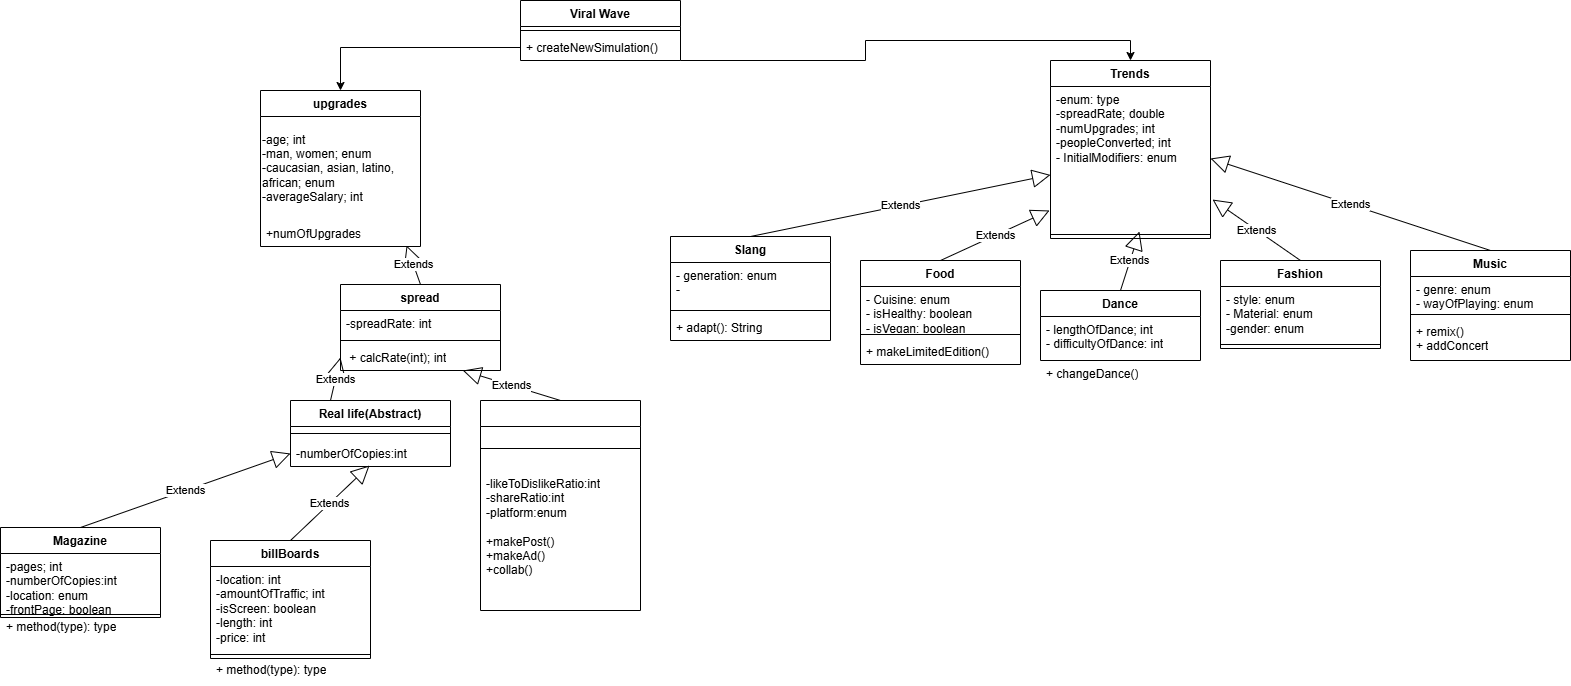

The diagram above was exported from draw.io. Its source (the exported page's mxGraphModel, read from the mxfile embedded in the PNG):
<mxGraphModel dx="1868" dy="1769" grid="1" gridSize="10" guides="1" tooltips="1" connect="1" arrows="1" fold="1" page="1" pageScale="1" pageWidth="850" pageHeight="1100" math="0" shadow="0">
  <root>
    <mxCell id="0" />
    <mxCell id="1" parent="0" />
    <mxCell id="pl0MzwOkIgg34zQqI0X9-5" value="Trends" style="swimlane;fontStyle=1;align=center;verticalAlign=top;childLayout=stackLayout;horizontal=1;startSize=26;horizontalStack=0;resizeParent=1;resizeParentMax=0;resizeLast=0;collapsible=1;marginBottom=0;whiteSpace=wrap;html=1;" parent="1" vertex="1">
      <mxGeometry x="880" y="40" width="160" height="178" as="geometry" />
    </mxCell>
    <mxCell id="pl0MzwOkIgg34zQqI0X9-6" value="-enum: type&lt;div&gt;-spreadRate; double&lt;/div&gt;&lt;div&gt;-numUpgrades; int&lt;/div&gt;&lt;div&gt;-peopleConverted; int&lt;/div&gt;&lt;div&gt;- InitialModifiers: enum&lt;br&gt;&lt;/div&gt;&lt;div&gt;&lt;br&gt;&lt;/div&gt;" style="text;strokeColor=none;fillColor=none;align=left;verticalAlign=top;spacingLeft=4;spacingRight=4;overflow=hidden;rotatable=0;points=[[0,0.5],[1,0.5]];portConstraint=eastwest;whiteSpace=wrap;html=1;" parent="pl0MzwOkIgg34zQqI0X9-5" vertex="1">
      <mxGeometry y="26" width="160" height="144" as="geometry" />
    </mxCell>
    <mxCell id="pl0MzwOkIgg34zQqI0X9-7" value="" style="line;strokeWidth=1;fillColor=none;align=left;verticalAlign=middle;spacingTop=-1;spacingLeft=3;spacingRight=3;rotatable=0;labelPosition=right;points=[];portConstraint=eastwest;strokeColor=inherit;" parent="pl0MzwOkIgg34zQqI0X9-5" vertex="1">
      <mxGeometry y="170" width="160" height="8" as="geometry" />
    </mxCell>
    <mxCell id="pl0MzwOkIgg34zQqI0X9-14" value="Fashion" style="swimlane;fontStyle=1;align=center;verticalAlign=top;childLayout=stackLayout;horizontal=1;startSize=26;horizontalStack=0;resizeParent=1;resizeParentMax=0;resizeLast=0;collapsible=1;marginBottom=0;whiteSpace=wrap;html=1;" parent="1" vertex="1">
      <mxGeometry x="1050" y="240" width="160" height="88" as="geometry" />
    </mxCell>
    <mxCell id="pl0MzwOkIgg34zQqI0X9-15" value="- style: enum&lt;div&gt;- Material: enum&lt;/div&gt;&lt;div&gt;-gender: enum&lt;/div&gt;" style="text;strokeColor=none;fillColor=none;align=left;verticalAlign=top;spacingLeft=4;spacingRight=4;overflow=hidden;rotatable=0;points=[[0,0.5],[1,0.5]];portConstraint=eastwest;whiteSpace=wrap;html=1;" parent="pl0MzwOkIgg34zQqI0X9-14" vertex="1">
      <mxGeometry y="26" width="160" height="54" as="geometry" />
    </mxCell>
    <mxCell id="pl0MzwOkIgg34zQqI0X9-16" value="" style="line;strokeWidth=1;fillColor=none;align=left;verticalAlign=middle;spacingTop=-1;spacingLeft=3;spacingRight=3;rotatable=0;labelPosition=right;points=[];portConstraint=eastwest;strokeColor=inherit;" parent="pl0MzwOkIgg34zQqI0X9-14" vertex="1">
      <mxGeometry y="80" width="160" height="8" as="geometry" />
    </mxCell>
    <mxCell id="pl0MzwOkIgg34zQqI0X9-18" value="Food" style="swimlane;fontStyle=1;align=center;verticalAlign=top;childLayout=stackLayout;horizontal=1;startSize=26;horizontalStack=0;resizeParent=1;resizeParentMax=0;resizeLast=0;collapsible=1;marginBottom=0;whiteSpace=wrap;html=1;" parent="1" vertex="1">
      <mxGeometry x="690" y="240" width="160" height="104" as="geometry" />
    </mxCell>
    <mxCell id="pl0MzwOkIgg34zQqI0X9-19" value="&lt;div&gt;- Cuisine: enum&lt;/div&gt;&lt;div&gt;- isHealthy: boolean&lt;br&gt;&lt;div&gt;- isVegan: boolean&lt;/div&gt;&lt;/div&gt;&lt;div&gt;- hasProtein: boolean&lt;/div&gt;" style="text;strokeColor=none;fillColor=none;align=left;verticalAlign=top;spacingLeft=4;spacingRight=4;overflow=hidden;rotatable=0;points=[[0,0.5],[1,0.5]];portConstraint=eastwest;whiteSpace=wrap;html=1;" parent="pl0MzwOkIgg34zQqI0X9-18" vertex="1">
      <mxGeometry y="26" width="160" height="44" as="geometry" />
    </mxCell>
    <mxCell id="pl0MzwOkIgg34zQqI0X9-20" value="" style="line;strokeWidth=1;fillColor=none;align=left;verticalAlign=middle;spacingTop=-1;spacingLeft=3;spacingRight=3;rotatable=0;labelPosition=right;points=[];portConstraint=eastwest;strokeColor=inherit;" parent="pl0MzwOkIgg34zQqI0X9-18" vertex="1">
      <mxGeometry y="70" width="160" height="8" as="geometry" />
    </mxCell>
    <mxCell id="pl0MzwOkIgg34zQqI0X9-21" value="+ makeLimitedEdition()" style="text;strokeColor=none;fillColor=none;align=left;verticalAlign=top;spacingLeft=4;spacingRight=4;overflow=hidden;rotatable=0;points=[[0,0.5],[1,0.5]];portConstraint=eastwest;whiteSpace=wrap;html=1;" parent="pl0MzwOkIgg34zQqI0X9-18" vertex="1">
      <mxGeometry y="78" width="160" height="26" as="geometry" />
    </mxCell>
    <mxCell id="pl0MzwOkIgg34zQqI0X9-23" value="Dance" style="swimlane;fontStyle=1;align=center;verticalAlign=top;childLayout=stackLayout;horizontal=1;startSize=26;horizontalStack=0;resizeParent=1;resizeParentMax=0;resizeLast=0;collapsible=1;marginBottom=0;whiteSpace=wrap;html=1;" parent="1" vertex="1">
      <mxGeometry x="870" y="270" width="160" height="70" as="geometry" />
    </mxCell>
    <mxCell id="pl0MzwOkIgg34zQqI0X9-24" value="- lengthOfDance; int&lt;div&gt;- difficultyOfDance: int&lt;/div&gt;" style="text;strokeColor=none;fillColor=none;align=left;verticalAlign=top;spacingLeft=4;spacingRight=4;overflow=hidden;rotatable=0;points=[[0,0.5],[1,0.5]];portConstraint=eastwest;whiteSpace=wrap;html=1;" parent="pl0MzwOkIgg34zQqI0X9-23" vertex="1">
      <mxGeometry y="26" width="160" height="44" as="geometry" />
    </mxCell>
    <mxCell id="pl0MzwOkIgg34zQqI0X9-28" value="Extends" style="endArrow=block;endSize=16;endFill=0;html=1;rounded=0;entryX=-0.006;entryY=0.861;entryDx=0;entryDy=0;entryPerimeter=0;exitX=0.5;exitY=0;exitDx=0;exitDy=0;" parent="1" source="pl0MzwOkIgg34zQqI0X9-18" target="pl0MzwOkIgg34zQqI0X9-6" edge="1">
      <mxGeometry width="160" relative="1" as="geometry">
        <mxPoint x="740" y="220" as="sourcePoint" />
        <mxPoint x="900" y="220" as="targetPoint" />
      </mxGeometry>
    </mxCell>
    <mxCell id="pl0MzwOkIgg34zQqI0X9-29" value="Extends" style="endArrow=block;endSize=16;endFill=0;html=1;rounded=0;entryX=0.556;entryY=1.007;entryDx=0;entryDy=0;entryPerimeter=0;exitX=0.5;exitY=0;exitDx=0;exitDy=0;" parent="1" source="pl0MzwOkIgg34zQqI0X9-23" target="pl0MzwOkIgg34zQqI0X9-6" edge="1">
      <mxGeometry width="160" relative="1" as="geometry">
        <mxPoint x="870" y="310" as="sourcePoint" />
        <mxPoint x="1030" y="310" as="targetPoint" />
      </mxGeometry>
    </mxCell>
    <mxCell id="pl0MzwOkIgg34zQqI0X9-30" value="Extends" style="endArrow=block;endSize=16;endFill=0;html=1;rounded=0;entryX=1.013;entryY=0.785;entryDx=0;entryDy=0;entryPerimeter=0;exitX=0.5;exitY=0;exitDx=0;exitDy=0;" parent="1" target="pl0MzwOkIgg34zQqI0X9-6" edge="1">
      <mxGeometry width="160" relative="1" as="geometry">
        <mxPoint x="1130" y="240" as="sourcePoint" />
        <mxPoint x="1190" y="200" as="targetPoint" />
      </mxGeometry>
    </mxCell>
    <mxCell id="pl0MzwOkIgg34zQqI0X9-31" value="upgrades" style="swimlane;fontStyle=1;align=center;verticalAlign=top;childLayout=stackLayout;horizontal=1;startSize=26;horizontalStack=0;resizeParent=1;resizeParentMax=0;resizeLast=0;collapsible=1;marginBottom=0;whiteSpace=wrap;html=1;" parent="1" vertex="1">
      <mxGeometry x="90" y="70" width="160" height="156" as="geometry" />
    </mxCell>
    <mxCell id="5Ifjruar0XOg7K9GVX_--15" value="-age; int&lt;div&gt;-man, women; enum&lt;/div&gt;&lt;div&gt;-caucasian, asian, latino, african; enum&lt;/div&gt;&lt;div&gt;-averageSalary; int&lt;/div&gt;" style="text;html=1;align=left;verticalAlign=middle;whiteSpace=wrap;rounded=0;" parent="pl0MzwOkIgg34zQqI0X9-31" vertex="1">
      <mxGeometry y="26" width="160" height="104" as="geometry" />
    </mxCell>
    <mxCell id="pl0MzwOkIgg34zQqI0X9-34" value="+numOfUpgrades" style="text;strokeColor=none;fillColor=none;align=left;verticalAlign=top;spacingLeft=4;spacingRight=4;overflow=hidden;rotatable=0;points=[[0,0.5],[1,0.5]];portConstraint=eastwest;whiteSpace=wrap;html=1;" parent="pl0MzwOkIgg34zQqI0X9-31" vertex="1">
      <mxGeometry y="130" width="160" height="26" as="geometry" />
    </mxCell>
    <mxCell id="pl0MzwOkIgg34zQqI0X9-40" value="spread" style="swimlane;fontStyle=1;align=center;verticalAlign=top;childLayout=stackLayout;horizontal=1;startSize=26;horizontalStack=0;resizeParent=1;resizeParentMax=0;resizeLast=0;collapsible=1;marginBottom=0;whiteSpace=wrap;html=1;" parent="1" vertex="1">
      <mxGeometry x="170" y="264" width="160" height="86" as="geometry" />
    </mxCell>
    <mxCell id="pl0MzwOkIgg34zQqI0X9-41" value="-spreadRate: int&amp;nbsp;" style="text;strokeColor=none;fillColor=none;align=left;verticalAlign=top;spacingLeft=4;spacingRight=4;overflow=hidden;rotatable=0;points=[[0,0.5],[1,0.5]];portConstraint=eastwest;whiteSpace=wrap;html=1;" parent="pl0MzwOkIgg34zQqI0X9-40" vertex="1">
      <mxGeometry y="26" width="160" height="26" as="geometry" />
    </mxCell>
    <mxCell id="pl0MzwOkIgg34zQqI0X9-42" value="" style="line;strokeWidth=1;fillColor=none;align=left;verticalAlign=middle;spacingTop=-1;spacingLeft=3;spacingRight=3;rotatable=0;labelPosition=right;points=[];portConstraint=eastwest;strokeColor=inherit;" parent="pl0MzwOkIgg34zQqI0X9-40" vertex="1">
      <mxGeometry y="52" width="160" height="8" as="geometry" />
    </mxCell>
    <mxCell id="pl0MzwOkIgg34zQqI0X9-43" value="&amp;nbsp;+ calcRate(int); int" style="text;strokeColor=none;fillColor=none;align=left;verticalAlign=top;spacingLeft=4;spacingRight=4;overflow=hidden;rotatable=0;points=[[0,0.5],[1,0.5]];portConstraint=eastwest;whiteSpace=wrap;html=1;" parent="pl0MzwOkIgg34zQqI0X9-40" vertex="1">
      <mxGeometry y="60" width="160" height="26" as="geometry" />
    </mxCell>
    <mxCell id="pl0MzwOkIgg34zQqI0X9-44" value="Extends" style="endArrow=block;endSize=16;endFill=0;html=1;rounded=0;entryX=0.913;entryY=0.962;entryDx=0;entryDy=0;entryPerimeter=0;exitX=0.5;exitY=0;exitDx=0;exitDy=0;" parent="1" source="pl0MzwOkIgg34zQqI0X9-40" target="pl0MzwOkIgg34zQqI0X9-34" edge="1">
      <mxGeometry width="160" relative="1" as="geometry">
        <mxPoint x="500" y="420" as="sourcePoint" />
        <mxPoint x="660" y="420" as="targetPoint" />
      </mxGeometry>
    </mxCell>
    <mxCell id="pl0MzwOkIgg34zQqI0X9-45" value="" style="swimlane;fontStyle=1;align=center;verticalAlign=top;childLayout=stackLayout;horizontal=1;startSize=26;horizontalStack=0;resizeParent=1;resizeParentMax=0;resizeLast=0;collapsible=1;marginBottom=0;whiteSpace=wrap;html=1;" parent="1" vertex="1">
      <mxGeometry x="310" y="380" width="160" height="210" as="geometry" />
    </mxCell>
    <mxCell id="pl0MzwOkIgg34zQqI0X9-47" value="" style="line;strokeWidth=1;fillColor=none;align=left;verticalAlign=middle;spacingTop=-1;spacingLeft=3;spacingRight=3;rotatable=0;labelPosition=right;points=[];portConstraint=eastwest;strokeColor=inherit;" parent="pl0MzwOkIgg34zQqI0X9-45" vertex="1">
      <mxGeometry y="26" width="160" height="44" as="geometry" />
    </mxCell>
    <mxCell id="pl0MzwOkIgg34zQqI0X9-48" value="&lt;div&gt;-likeToDislikeRatio:int&lt;/div&gt;&lt;div&gt;-shareRatio:int&lt;/div&gt;&lt;div&gt;-platform:enum&lt;/div&gt;&lt;div&gt;&lt;br&gt;&lt;/div&gt;+makePost()&lt;div&gt;+makeAd()&lt;/div&gt;&lt;div&gt;+collab()&lt;/div&gt;" style="text;strokeColor=none;fillColor=none;align=left;verticalAlign=top;spacingLeft=4;spacingRight=4;overflow=hidden;rotatable=0;points=[[0,0.5],[1,0.5]];portConstraint=eastwest;whiteSpace=wrap;html=1;" parent="pl0MzwOkIgg34zQqI0X9-45" vertex="1">
      <mxGeometry y="70" width="160" height="140" as="geometry" />
    </mxCell>
    <mxCell id="pl0MzwOkIgg34zQqI0X9-49" value="Real life(Abstract)" style="swimlane;fontStyle=1;align=center;verticalAlign=top;childLayout=stackLayout;horizontal=1;startSize=26;horizontalStack=0;resizeParent=1;resizeParentMax=0;resizeLast=0;collapsible=1;marginBottom=0;whiteSpace=wrap;html=1;" parent="1" vertex="1">
      <mxGeometry x="120" y="380" width="160" height="66" as="geometry" />
    </mxCell>
    <mxCell id="pl0MzwOkIgg34zQqI0X9-51" value="" style="line;strokeWidth=1;fillColor=none;align=left;verticalAlign=middle;spacingTop=-1;spacingLeft=3;spacingRight=3;rotatable=0;labelPosition=right;points=[];portConstraint=eastwest;strokeColor=inherit;" parent="pl0MzwOkIgg34zQqI0X9-49" vertex="1">
      <mxGeometry y="26" width="160" height="14" as="geometry" />
    </mxCell>
    <mxCell id="pl0MzwOkIgg34zQqI0X9-52" value="-numberOfCopies:int" style="text;strokeColor=none;fillColor=none;align=left;verticalAlign=top;spacingLeft=4;spacingRight=4;overflow=hidden;rotatable=0;points=[[0,0.5],[1,0.5]];portConstraint=eastwest;whiteSpace=wrap;html=1;" parent="pl0MzwOkIgg34zQqI0X9-49" vertex="1">
      <mxGeometry y="40" width="160" height="26" as="geometry" />
    </mxCell>
    <mxCell id="pl0MzwOkIgg34zQqI0X9-72" value="Music" style="swimlane;fontStyle=1;align=center;verticalAlign=top;childLayout=stackLayout;horizontal=1;startSize=26;horizontalStack=0;resizeParent=1;resizeParentMax=0;resizeLast=0;collapsible=1;marginBottom=0;whiteSpace=wrap;html=1;" parent="1" vertex="1">
      <mxGeometry x="1240" y="230" width="160" height="110" as="geometry" />
    </mxCell>
    <mxCell id="pl0MzwOkIgg34zQqI0X9-73" value="- genre: enum&lt;div&gt;- wayOfPlaying: enum&lt;/div&gt;" style="text;strokeColor=none;fillColor=none;align=left;verticalAlign=top;spacingLeft=4;spacingRight=4;overflow=hidden;rotatable=0;points=[[0,0.5],[1,0.5]];portConstraint=eastwest;whiteSpace=wrap;html=1;" parent="pl0MzwOkIgg34zQqI0X9-72" vertex="1">
      <mxGeometry y="26" width="160" height="34" as="geometry" />
    </mxCell>
    <mxCell id="pl0MzwOkIgg34zQqI0X9-74" value="" style="line;strokeWidth=1;fillColor=none;align=left;verticalAlign=middle;spacingTop=-1;spacingLeft=3;spacingRight=3;rotatable=0;labelPosition=right;points=[];portConstraint=eastwest;strokeColor=inherit;" parent="pl0MzwOkIgg34zQqI0X9-72" vertex="1">
      <mxGeometry y="60" width="160" height="8" as="geometry" />
    </mxCell>
    <mxCell id="pl0MzwOkIgg34zQqI0X9-75" value="+ remix()&lt;div&gt;+ addConcert&lt;/div&gt;" style="text;strokeColor=none;fillColor=none;align=left;verticalAlign=top;spacingLeft=4;spacingRight=4;overflow=hidden;rotatable=0;points=[[0,0.5],[1,0.5]];portConstraint=eastwest;whiteSpace=wrap;html=1;" parent="pl0MzwOkIgg34zQqI0X9-72" vertex="1">
      <mxGeometry y="68" width="160" height="42" as="geometry" />
    </mxCell>
    <mxCell id="pl0MzwOkIgg34zQqI0X9-76" value="Slang" style="swimlane;fontStyle=1;align=center;verticalAlign=top;childLayout=stackLayout;horizontal=1;startSize=26;horizontalStack=0;resizeParent=1;resizeParentMax=0;resizeLast=0;collapsible=1;marginBottom=0;whiteSpace=wrap;html=1;" parent="1" vertex="1">
      <mxGeometry x="500" y="216" width="160" height="104" as="geometry" />
    </mxCell>
    <mxCell id="pl0MzwOkIgg34zQqI0X9-77" value="&lt;div&gt;- generation: enum&lt;/div&gt;&lt;div&gt;-&amp;nbsp;&lt;/div&gt;" style="text;strokeColor=none;fillColor=none;align=left;verticalAlign=top;spacingLeft=4;spacingRight=4;overflow=hidden;rotatable=0;points=[[0,0.5],[1,0.5]];portConstraint=eastwest;whiteSpace=wrap;html=1;" parent="pl0MzwOkIgg34zQqI0X9-76" vertex="1">
      <mxGeometry y="26" width="160" height="44" as="geometry" />
    </mxCell>
    <mxCell id="pl0MzwOkIgg34zQqI0X9-78" value="" style="line;strokeWidth=1;fillColor=none;align=left;verticalAlign=middle;spacingTop=-1;spacingLeft=3;spacingRight=3;rotatable=0;labelPosition=right;points=[];portConstraint=eastwest;strokeColor=inherit;" parent="pl0MzwOkIgg34zQqI0X9-76" vertex="1">
      <mxGeometry y="70" width="160" height="8" as="geometry" />
    </mxCell>
    <mxCell id="pl0MzwOkIgg34zQqI0X9-79" value="+ adapt(): String" style="text;strokeColor=none;fillColor=none;align=left;verticalAlign=top;spacingLeft=4;spacingRight=4;overflow=hidden;rotatable=0;points=[[0,0.5],[1,0.5]];portConstraint=eastwest;whiteSpace=wrap;html=1;" parent="pl0MzwOkIgg34zQqI0X9-76" vertex="1">
      <mxGeometry y="78" width="160" height="26" as="geometry" />
    </mxCell>
    <mxCell id="7X1WRaAmBW6ElxP2y-qZ-1" value="Extends" style="endArrow=block;endSize=16;endFill=0;html=1;rounded=0;exitX=0.5;exitY=0;exitDx=0;exitDy=0;" parent="1" source="pl0MzwOkIgg34zQqI0X9-76" target="pl0MzwOkIgg34zQqI0X9-6" edge="1">
      <mxGeometry width="160" relative="1" as="geometry">
        <mxPoint x="580" y="410" as="sourcePoint" />
        <mxPoint x="740" y="410" as="targetPoint" />
      </mxGeometry>
    </mxCell>
    <mxCell id="7X1WRaAmBW6ElxP2y-qZ-3" value="Extends" style="endArrow=block;endSize=16;endFill=0;html=1;rounded=0;entryX=1;entryY=0.5;entryDx=0;entryDy=0;exitX=0.5;exitY=0;exitDx=0;exitDy=0;" parent="1" source="pl0MzwOkIgg34zQqI0X9-72" target="pl0MzwOkIgg34zQqI0X9-6" edge="1">
      <mxGeometry width="160" relative="1" as="geometry">
        <mxPoint x="580" y="410" as="sourcePoint" />
        <mxPoint x="740" y="410" as="targetPoint" />
      </mxGeometry>
    </mxCell>
    <mxCell id="7X1WRaAmBW6ElxP2y-qZ-4" value="Viral Wave" style="swimlane;fontStyle=1;align=center;verticalAlign=top;childLayout=stackLayout;horizontal=1;startSize=26;horizontalStack=0;resizeParent=1;resizeParentMax=0;resizeLast=0;collapsible=1;marginBottom=0;whiteSpace=wrap;html=1;" parent="1" vertex="1">
      <mxGeometry x="350" y="-20" width="160" height="60" as="geometry" />
    </mxCell>
    <mxCell id="7X1WRaAmBW6ElxP2y-qZ-6" value="" style="line;strokeWidth=1;fillColor=none;align=left;verticalAlign=middle;spacingTop=-1;spacingLeft=3;spacingRight=3;rotatable=0;labelPosition=right;points=[];portConstraint=eastwest;strokeColor=inherit;" parent="7X1WRaAmBW6ElxP2y-qZ-4" vertex="1">
      <mxGeometry y="26" width="160" height="8" as="geometry" />
    </mxCell>
    <mxCell id="7X1WRaAmBW6ElxP2y-qZ-7" value="+ createNewSimulation()" style="text;strokeColor=none;fillColor=none;align=left;verticalAlign=top;spacingLeft=4;spacingRight=4;overflow=hidden;rotatable=0;points=[[0,0.5],[1,0.5]];portConstraint=eastwest;whiteSpace=wrap;html=1;" parent="7X1WRaAmBW6ElxP2y-qZ-4" vertex="1">
      <mxGeometry y="34" width="160" height="26" as="geometry" />
    </mxCell>
    <mxCell id="7X1WRaAmBW6ElxP2y-qZ-8" style="edgeStyle=orthogonalEdgeStyle;rounded=0;orthogonalLoop=1;jettySize=auto;html=1;exitX=0;exitY=0.5;exitDx=0;exitDy=0;entryX=0.5;entryY=0;entryDx=0;entryDy=0;" parent="1" source="7X1WRaAmBW6ElxP2y-qZ-7" target="pl0MzwOkIgg34zQqI0X9-31" edge="1">
      <mxGeometry relative="1" as="geometry" />
    </mxCell>
    <mxCell id="7X1WRaAmBW6ElxP2y-qZ-9" style="edgeStyle=orthogonalEdgeStyle;rounded=0;orthogonalLoop=1;jettySize=auto;html=1;entryX=0.5;entryY=0;entryDx=0;entryDy=0;" parent="1" source="7X1WRaAmBW6ElxP2y-qZ-7" target="pl0MzwOkIgg34zQqI0X9-5" edge="1">
      <mxGeometry relative="1" as="geometry">
        <Array as="points">
          <mxPoint x="695" y="40" />
          <mxPoint x="695" y="20" />
          <mxPoint x="960" y="20" />
        </Array>
      </mxGeometry>
    </mxCell>
    <mxCell id="5Ifjruar0XOg7K9GVX_--1" value="Extends" style="endArrow=block;endSize=16;endFill=0;html=1;rounded=0;entryX=0;entryY=0.5;entryDx=0;entryDy=0;exitX=0.25;exitY=0;exitDx=0;exitDy=0;" parent="1" source="pl0MzwOkIgg34zQqI0X9-49" target="pl0MzwOkIgg34zQqI0X9-43" edge="1">
      <mxGeometry width="160" relative="1" as="geometry">
        <mxPoint x="470" y="490" as="sourcePoint" />
        <mxPoint x="630" y="490" as="targetPoint" />
      </mxGeometry>
    </mxCell>
    <mxCell id="5Ifjruar0XOg7K9GVX_--2" value="Extends" style="endArrow=block;endSize=16;endFill=0;html=1;rounded=0;exitX=0.5;exitY=0;exitDx=0;exitDy=0;" parent="1" source="pl0MzwOkIgg34zQqI0X9-45" target="pl0MzwOkIgg34zQqI0X9-43" edge="1">
      <mxGeometry width="160" relative="1" as="geometry">
        <mxPoint x="470" y="490" as="sourcePoint" />
        <mxPoint x="630" y="490" as="targetPoint" />
      </mxGeometry>
    </mxCell>
    <mxCell id="5Ifjruar0XOg7K9GVX_--3" value="Magazine" style="swimlane;fontStyle=1;align=center;verticalAlign=top;childLayout=stackLayout;horizontal=1;startSize=26;horizontalStack=0;resizeParent=1;resizeParentMax=0;resizeLast=0;collapsible=1;marginBottom=0;whiteSpace=wrap;html=1;" parent="1" vertex="1">
      <mxGeometry x="-170" y="507" width="160" height="90" as="geometry" />
    </mxCell>
    <mxCell id="5Ifjruar0XOg7K9GVX_--4" value="-pages; int&lt;div&gt;-numberOfCopies:int&lt;/div&gt;&lt;div&gt;-location: enum&lt;/div&gt;&lt;div&gt;-frontPage: boolean&lt;/div&gt;&lt;div&gt;&lt;br&gt;&lt;/div&gt;" style="text;strokeColor=none;fillColor=none;align=left;verticalAlign=top;spacingLeft=4;spacingRight=4;overflow=hidden;rotatable=0;points=[[0,0.5],[1,0.5]];portConstraint=eastwest;whiteSpace=wrap;html=1;" parent="5Ifjruar0XOg7K9GVX_--3" vertex="1">
      <mxGeometry y="26" width="160" height="64" as="geometry" />
    </mxCell>
    <mxCell id="5Ifjruar0XOg7K9GVX_--7" value="billBoards" style="swimlane;fontStyle=1;align=center;verticalAlign=top;childLayout=stackLayout;horizontal=1;startSize=26;horizontalStack=0;resizeParent=1;resizeParentMax=0;resizeLast=0;collapsible=1;marginBottom=0;whiteSpace=wrap;html=1;" parent="1" vertex="1">
      <mxGeometry x="40" y="520" width="160" height="118" as="geometry" />
    </mxCell>
    <mxCell id="5Ifjruar0XOg7K9GVX_--8" value="-location: int&lt;div&gt;-amountOfTraffic; int&lt;/div&gt;&lt;div&gt;-isScreen: boolean&lt;/div&gt;&lt;div&gt;-length: int&lt;/div&gt;&lt;div&gt;-price: int&lt;/div&gt;" style="text;strokeColor=none;fillColor=none;align=left;verticalAlign=top;spacingLeft=4;spacingRight=4;overflow=hidden;rotatable=0;points=[[0,0.5],[1,0.5]];portConstraint=eastwest;whiteSpace=wrap;html=1;" parent="5Ifjruar0XOg7K9GVX_--7" vertex="1">
      <mxGeometry y="26" width="160" height="84" as="geometry" />
    </mxCell>
    <mxCell id="5Ifjruar0XOg7K9GVX_--9" value="" style="line;strokeWidth=1;fillColor=none;align=left;verticalAlign=middle;spacingTop=-1;spacingLeft=3;spacingRight=3;rotatable=0;labelPosition=right;points=[];portConstraint=eastwest;strokeColor=inherit;" parent="5Ifjruar0XOg7K9GVX_--7" vertex="1">
      <mxGeometry y="110" width="160" height="8" as="geometry" />
    </mxCell>
    <mxCell id="5Ifjruar0XOg7K9GVX_--16" value="Extends" style="endArrow=block;endSize=16;endFill=0;html=1;rounded=0;entryX=0.494;entryY=0.962;entryDx=0;entryDy=0;entryPerimeter=0;exitX=0.5;exitY=0;exitDx=0;exitDy=0;" parent="1" source="5Ifjruar0XOg7K9GVX_--7" target="pl0MzwOkIgg34zQqI0X9-52" edge="1">
      <mxGeometry width="160" relative="1" as="geometry">
        <mxPoint x="160" y="490" as="sourcePoint" />
        <mxPoint x="320" y="490" as="targetPoint" />
      </mxGeometry>
    </mxCell>
    <mxCell id="5Ifjruar0XOg7K9GVX_--17" value="Extends" style="endArrow=block;endSize=16;endFill=0;html=1;rounded=0;entryX=0;entryY=0.5;entryDx=0;entryDy=0;exitX=0.5;exitY=0;exitDx=0;exitDy=0;" parent="1" source="5Ifjruar0XOg7K9GVX_--3" target="pl0MzwOkIgg34zQqI0X9-52" edge="1">
      <mxGeometry width="160" relative="1" as="geometry">
        <mxPoint x="160" y="490" as="sourcePoint" />
        <mxPoint x="320" y="490" as="targetPoint" />
      </mxGeometry>
    </mxCell>
    <mxCell id="pl0MzwOkIgg34zQqI0X9-26" value="+ changeDance()" style="text;strokeColor=none;fillColor=none;align=left;verticalAlign=top;spacingLeft=4;spacingRight=4;overflow=hidden;rotatable=0;points=[[0,0.5],[1,0.5]];portConstraint=eastwest;whiteSpace=wrap;html=1;" parent="1" vertex="1">
      <mxGeometry x="870" y="340" width="160" height="26" as="geometry" />
    </mxCell>
    <mxCell id="5Ifjruar0XOg7K9GVX_--10" value="+ method(type): type" style="text;strokeColor=none;fillColor=none;align=left;verticalAlign=top;spacingLeft=4;spacingRight=4;overflow=hidden;rotatable=0;points=[[0,0.5],[1,0.5]];portConstraint=eastwest;whiteSpace=wrap;html=1;" parent="1" vertex="1">
      <mxGeometry x="40" y="636" width="160" height="26" as="geometry" />
    </mxCell>
    <mxCell id="5Ifjruar0XOg7K9GVX_--6" value="+ method(type): type" style="text;strokeColor=none;fillColor=none;align=left;verticalAlign=top;spacingLeft=4;spacingRight=4;overflow=hidden;rotatable=0;points=[[0,0.5],[1,0.5]];portConstraint=eastwest;whiteSpace=wrap;html=1;" parent="1" vertex="1">
      <mxGeometry x="-170" y="593" width="160" height="26" as="geometry" />
    </mxCell>
    <mxCell id="5Ifjruar0XOg7K9GVX_--5" value="" style="line;strokeWidth=1;fillColor=none;align=left;verticalAlign=middle;spacingTop=-1;spacingLeft=3;spacingRight=3;rotatable=0;labelPosition=right;points=[];portConstraint=eastwest;strokeColor=inherit;" parent="1" vertex="1">
      <mxGeometry x="-170" y="590" width="160" height="8" as="geometry" />
    </mxCell>
  </root>
</mxGraphModel>